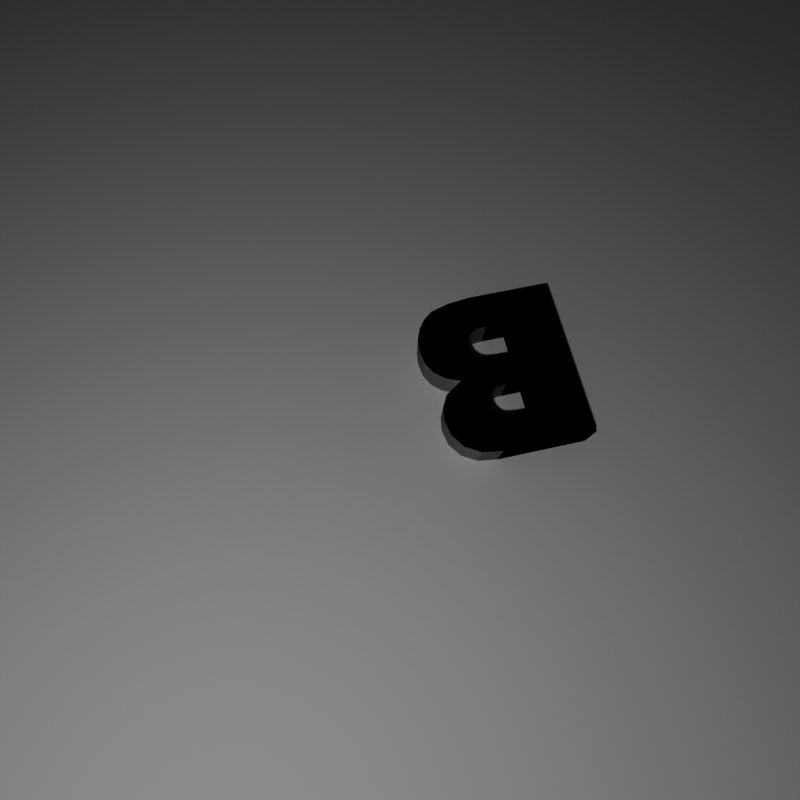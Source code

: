 # Source: data_gen.blend  (saved by Blender 2.80.75; exported with 4.5.12 LTS)
import bpy
from mathutils import Matrix  # noqa: F401  (used for matrix-valued properties, if any)

bpy.ops.wm.read_factory_settings(use_empty=True)
scene = bpy.context.scene
scene.name = 'Scene'

# ---- collections
col_collection = bpy.data.collections.new('Collection'); scene.collection.children.link(col_collection)

# ---- world
world_world = bpy.data.worlds.new('World'); scene.world = world_world
world_world.use_nodes = True; world_world.node_tree.nodes.clear()
_N = world_world.node_tree.nodes; _L = world_world.node_tree.links
n0 = _N.new('ShaderNodeOutputWorld'); n0.name = 'World Output'; n0.location = (300, 300)
n1 = _N.new('ShaderNodeBackground'); n1.name = 'Background'; n1.location = (10, 300)
n1.inputs[0].default_value = (0.05088, 0.05088, 0.05088, 1.0)
_L.new(n1.outputs[0], n0.inputs[0])
n0.is_active_output = True
world_world.color = (0.05088, 0.05088, 0.05088)
world_world.use_sun_shadow = False
world_world.sun_shadow_jitter_overblur = 0.0

# ---- cameras
cam_camera_160 = bpy.data.cameras.new('Camera.160')
cam_camera_160.sensor_fit = 'HORIZONTAL'
cam_camera_160.clip_start = 0.5
cam_camera_160.clip_end = 10.0
cam_camera_160.lens = 25.0

# ---- lights
light_light_2_176 = bpy.data.lights.new('light_2.176', 'POINT')
light_light_2_176.transmission_factor = 0.0
light_light_2_176.energy = 2500.0
light_light_2_176.shadow_soft_size = 0.25
light_light_2_176.shadow_maximum_resolution = 0.006
light_light_2_176.use_absolute_resolution = True

# ---- meshes
me_small_b_435 = bpy.data.meshes.new('small B.435')
me_small_b_435.from_pydata([(-4.112, -9.0, 0.0), (-4.112, 9.0, 4.0), (-4.112, 9.0, 0.0), (-4.112, -9.0, 4.0), (5.187, -9.0, 0.0), (5.187, -9.0, 4.0), (1.322, 1.94, 4.0), (1.322, 1.94, 0.0), (1.322, 5.353, 0.0), (1.322, 5.353, 4.0), (6.031, -4.623, 4.0), (5.694, -4.846, 4.0), (7.6, -8.754, 4.0), (5.255, -5.005, 4.0), (9.646, -8.165, 0.0), (10.62, -7.398, 0.0), (10.62, -7.398, 4.0), (9.646, -8.165, 4.0), (5.971, 9.0, 4.0), (8.2, 8.678, 4.0), (5.971, 9.0, 0.0), (8.2, 8.678, 0.0), (5.124, 2.192, 4.0), (8.35, 0.577, 4.0), (5.418, 2.388, 4.0), (3.665, 1.94, 0.0), (3.665, 1.94, 4.0), (4.733, 2.052, 0.0), (4.733, 2.052, 4.0), (5.124, 2.192, 0.0), (10.85, 6.268, 0.0), (5.789, 4.383, 0.0), (9.842, 7.711, 0.0), (11.19, 4.518, 0.0), (10.95, 3.036, 0.0), (5.912, 3.683, 0.0), (10.23, 1.78, 0.0), (8.35, 0.577, 0.0), (5.789, 2.936, 0.0), (5.418, 4.911, 0.0), (6.037, -1.971, 0.0), (6.46, -2.534, 0.0), (5.694, -4.846, 0.0), (5.255, -5.005, 0.0), (5.418, 2.388, 0.0), (5.635, 2.637, 4.0), (6.459, -4.026, 4.0), (11.84, -5.209, 4.0), (6.602, -3.254, 4.0), (12.0, -3.88, 4.0), (11.78, -2.307, 4.0), (11.37, -6.397, 0.0), (11.37, -6.397, 4.0), (5.701, -1.759, 0.0), (6.031, -4.623, 0.0), (5.26, -1.607, 0.0), (4.057, -1.486, 0.0), (5.635, 2.637, 0.0), (5.789, 2.936, 4.0), (11.84, -5.209, 0.0), (6.459, -4.026, 0.0), (12.0, -3.88, 0.0), (11.78, -2.307, 0.0), (6.602, -3.254, 0.0), (1.322, -1.486, 0.0), (5.912, 3.683, 4.0), (11.11, -1.025, 4.0), (9.98, -0.057, 4.0), (6.46, -2.534, 4.0), (5.701, -1.759, 4.0), (11.11, -1.025, 0.0), (9.98, -0.057, 0.0), (6.037, -1.971, 4.0), (5.126, 5.105, 0.0), (1.322, -5.132, 0.0), (4.069, -5.132, 0.0), (5.789, 4.383, 4.0), (5.26, -1.607, 4.0), (5.418, 4.911, 4.0), (7.6, -8.754, 0.0), (1.322, -5.132, 4.0), (1.322, -1.486, 4.0), (9.842, 7.711, 4.0), (3.701, 5.353, 0.0), (4.742, 5.243, 0.0), (5.126, 5.105, 4.0), (4.742, 5.243, 4.0), (10.23, 1.78, 4.0), (10.95, 3.036, 4.0), (11.19, 4.518, 4.0), (10.85, 6.268, 4.0), (3.701, 5.353, 4.0), (4.069, -5.132, 4.0), (4.057, -1.486, 4.0)], [], [(0, 1, 2), (3, 1, 0), (3, 4, 5), (4, 3, 0), (6, 7, 8), (6, 8, 9), (10, 11, 12), (11, 13, 12), (14, 15, 16), (14, 16, 17), (18, 19, 20), (21, 20, 19), (22, 23, 24), (25, 7, 6), (25, 6, 26), (27, 25, 26), (27, 26, 28), (29, 27, 28), (29, 28, 22), (30, 31, 32), (33, 31, 30), (34, 35, 33), (36, 35, 34), (37, 38, 36), (31, 39, 32), (21, 32, 39), (40, 37, 41), (12, 17, 10), (17, 16, 10), (42, 43, 13), (42, 13, 11), (44, 29, 22), (44, 22, 24), (24, 23, 45), (46, 10, 16), (46, 47, 48), (49, 50, 48), (15, 51, 52), (15, 52, 16), (53, 37, 40), (54, 42, 11), (54, 11, 10), (55, 56, 27), (57, 44, 24), (57, 24, 45), (45, 23, 58), (51, 59, 47), (51, 47, 52), (60, 54, 10), (60, 10, 46), (59, 61, 49), (59, 49, 47), (29, 55, 27), (38, 57, 45), (38, 45, 58), (62, 50, 49), (62, 49, 61), (55, 29, 53), (38, 37, 57), (63, 60, 46), (63, 46, 48), (44, 37, 29), (56, 64, 25), (35, 38, 58), (35, 58, 65), (66, 67, 68), (23, 22, 69), (70, 66, 50), (70, 50, 62), (41, 63, 48), (41, 48, 68), (70, 71, 67), (70, 67, 66), (40, 41, 68), (40, 68, 72), (73, 21, 39), (31, 33, 35), (71, 37, 23), (71, 23, 67), (64, 74, 0), (4, 0, 74), (75, 4, 74), (0, 2, 64), (31, 35, 65), (31, 65, 76), (22, 28, 77), (57, 37, 44), (18, 20, 1), (39, 31, 76), (39, 76, 78), (35, 36, 38), (1, 20, 2), (5, 4, 12), (79, 12, 4), (3, 5, 80), (80, 81, 3), (76, 82, 78), (83, 20, 84), (84, 20, 73), (39, 78, 85), (39, 85, 73), (14, 12, 79), (85, 18, 86), (37, 36, 87), (37, 87, 23), (2, 20, 8), (21, 73, 20), (73, 85, 86), (73, 86, 84), (85, 78, 19), (82, 19, 78), (88, 89, 65), (65, 58, 87), (87, 58, 23), (87, 88, 65), (76, 65, 89), (89, 90, 76), (82, 76, 90), (17, 12, 14), (91, 18, 9), (86, 18, 91), (19, 18, 85), (1, 9, 18), (77, 69, 22), (36, 34, 88), (36, 88, 87), (84, 86, 91), (84, 91, 83), (75, 74, 80), (75, 80, 92), (83, 8, 20), (8, 7, 2), (25, 27, 56), (7, 25, 64), (34, 33, 89), (34, 89, 88), (28, 26, 93), (3, 81, 1), (1, 6, 9), (7, 64, 2), (81, 93, 26), (6, 81, 26), (83, 91, 9), (83, 9, 8), (93, 77, 28), (43, 75, 92), (43, 92, 13), (6, 1, 81), (33, 30, 90), (33, 90, 89), (40, 72, 69), (40, 69, 53), (30, 32, 82), (30, 82, 90), (62, 63, 70), (61, 63, 62), (71, 70, 41), (59, 63, 61), (14, 54, 15), (51, 60, 59), (37, 71, 41), (53, 29, 37), (53, 69, 77), (53, 77, 55), (32, 21, 19), (32, 19, 82), (72, 68, 23), (67, 23, 68), (69, 72, 23), (68, 48, 66), (50, 66, 48), (16, 52, 46), (49, 48, 47), (47, 46, 52), (55, 77, 93), (55, 93, 56), (92, 80, 5), (56, 93, 81), (56, 81, 64), (42, 79, 43), (5, 12, 13), (13, 92, 5), (64, 81, 80), (64, 80, 74), (43, 4, 75), (14, 79, 54), (51, 15, 60), (63, 59, 60), (42, 54, 79), (4, 43, 79), (41, 70, 63), (54, 60, 15)])
me_small_b_435.use_remesh_preserve_volume = False
me_small_b_435.use_remesh_preserve_attributes = False
me_small_b_435.use_mirror_vertex_groups = False
me_small_b_435.update()
me_plane_160 = bpy.data.meshes.new('Plane.160')
me_plane_160.from_pydata([(-1.0, -1.0, 0.0), (1.0, -1.0, 0.0), (-1.0, 1.0, 0.0), (1.0, 1.0, 0.0)], [], [(0, 1, 3, 2)])
_uv = me_plane_160.uv_layers.new(name='UVMap')
_uv.uv.foreach_set('vector', [0.0, 0.0, 1.0, 0.0, 1.0, 1.0, 0.0, 1.0])
me_plane_160.use_remesh_preserve_volume = False
me_plane_160.use_remesh_preserve_attributes = False
me_plane_160.use_mirror_vertex_groups = False
me_plane_160.update()
me_small_b_436 = bpy.data.meshes.new('small B.436')
me_small_b_436.from_pydata([(-4.112, -9.0, 0.0), (-4.112, 9.0, 4.0), (-4.112, 9.0, 0.0), (-4.112, -9.0, 4.0), (5.187, -9.0, 0.0), (5.187, -9.0, 4.0), (1.322, 1.94, 4.0), (1.322, 1.94, 0.0), (1.322, 5.353, 0.0), (1.322, 5.353, 4.0), (6.031, -4.623, 4.0), (5.694, -4.846, 4.0), (7.6, -8.754, 4.0), (5.255, -5.005, 4.0), (9.646, -8.165, 0.0), (10.62, -7.398, 0.0), (10.62, -7.398, 4.0), (9.646, -8.165, 4.0), (5.971, 9.0, 4.0), (8.2, 8.678, 4.0), (5.971, 9.0, 0.0), (8.2, 8.678, 0.0), (5.124, 2.192, 4.0), (8.35, 0.577, 4.0), (5.418, 2.388, 4.0), (3.665, 1.94, 0.0), (3.665, 1.94, 4.0), (4.733, 2.052, 0.0), (4.733, 2.052, 4.0), (5.124, 2.192, 0.0), (10.85, 6.268, 0.0), (5.789, 4.383, 0.0), (9.842, 7.711, 0.0), (11.19, 4.518, 0.0), (10.95, 3.036, 0.0), (5.912, 3.683, 0.0), (10.23, 1.78, 0.0), (8.35, 0.577, 0.0), (5.789, 2.936, 0.0), (5.418, 4.911, 0.0), (6.037, -1.971, 0.0), (6.46, -2.534, 0.0), (5.694, -4.846, 0.0), (5.255, -5.005, 0.0), (5.418, 2.388, 0.0), (5.635, 2.637, 4.0), (6.459, -4.026, 4.0), (11.84, -5.209, 4.0), (6.602, -3.254, 4.0), (12.0, -3.88, 4.0), (11.78, -2.307, 4.0), (11.37, -6.397, 0.0), (11.37, -6.397, 4.0), (5.701, -1.759, 0.0), (6.031, -4.623, 0.0), (5.26, -1.607, 0.0), (4.057, -1.486, 0.0), (5.635, 2.637, 0.0), (5.789, 2.936, 4.0), (11.84, -5.209, 0.0), (6.459, -4.026, 0.0), (12.0, -3.88, 0.0), (11.78, -2.307, 0.0), (6.602, -3.254, 0.0), (1.322, -1.486, 0.0), (5.912, 3.683, 4.0), (11.11, -1.025, 4.0), (9.98, -0.057, 4.0), (6.46, -2.534, 4.0), (5.701, -1.759, 4.0), (11.11, -1.025, 0.0), (9.98, -0.057, 0.0), (6.037, -1.971, 4.0), (5.126, 5.105, 0.0), (1.322, -5.132, 0.0), (4.069, -5.132, 0.0), (5.789, 4.383, 4.0), (5.26, -1.607, 4.0), (5.418, 4.911, 4.0), (7.6, -8.754, 0.0), (1.322, -5.132, 4.0), (1.322, -1.486, 4.0), (9.842, 7.711, 4.0), (3.701, 5.353, 0.0), (4.742, 5.243, 0.0), (5.126, 5.105, 4.0), (4.742, 5.243, 4.0), (10.23, 1.78, 4.0), (10.95, 3.036, 4.0), (11.19, 4.518, 4.0), (10.85, 6.268, 4.0), (3.701, 5.353, 4.0), (4.069, -5.132, 4.0), (4.057, -1.486, 4.0)], [], [(0, 1, 2), (3, 1, 0), (3, 4, 5), (4, 3, 0), (6, 7, 8), (6, 8, 9), (10, 11, 12), (11, 13, 12), (14, 15, 16), (14, 16, 17), (18, 19, 20), (21, 20, 19), (22, 23, 24), (25, 7, 6), (25, 6, 26), (27, 25, 26), (27, 26, 28), (29, 27, 28), (29, 28, 22), (30, 31, 32), (33, 31, 30), (34, 35, 33), (36, 35, 34), (37, 38, 36), (31, 39, 32), (21, 32, 39), (40, 37, 41), (12, 17, 10), (17, 16, 10), (42, 43, 13), (42, 13, 11), (44, 29, 22), (44, 22, 24), (24, 23, 45), (46, 10, 16), (46, 47, 48), (49, 50, 48), (15, 51, 52), (15, 52, 16), (53, 37, 40), (54, 42, 11), (54, 11, 10), (55, 56, 27), (57, 44, 24), (57, 24, 45), (45, 23, 58), (51, 59, 47), (51, 47, 52), (60, 54, 10), (60, 10, 46), (59, 61, 49), (59, 49, 47), (29, 55, 27), (38, 57, 45), (38, 45, 58), (62, 50, 49), (62, 49, 61), (55, 29, 53), (38, 37, 57), (63, 60, 46), (63, 46, 48), (44, 37, 29), (56, 64, 25), (35, 38, 58), (35, 58, 65), (66, 67, 68), (23, 22, 69), (70, 66, 50), (70, 50, 62), (41, 63, 48), (41, 48, 68), (70, 71, 67), (70, 67, 66), (40, 41, 68), (40, 68, 72), (73, 21, 39), (31, 33, 35), (71, 37, 23), (71, 23, 67), (64, 74, 0), (4, 0, 74), (75, 4, 74), (0, 2, 64), (31, 35, 65), (31, 65, 76), (22, 28, 77), (57, 37, 44), (18, 20, 1), (39, 31, 76), (39, 76, 78), (35, 36, 38), (1, 20, 2), (5, 4, 12), (79, 12, 4), (3, 5, 80), (80, 81, 3), (76, 82, 78), (83, 20, 84), (84, 20, 73), (39, 78, 85), (39, 85, 73), (14, 12, 79), (85, 18, 86), (37, 36, 87), (37, 87, 23), (2, 20, 8), (21, 73, 20), (73, 85, 86), (73, 86, 84), (85, 78, 19), (82, 19, 78), (88, 89, 65), (65, 58, 87), (87, 58, 23), (87, 88, 65), (76, 65, 89), (89, 90, 76), (82, 76, 90), (17, 12, 14), (91, 18, 9), (86, 18, 91), (19, 18, 85), (1, 9, 18), (77, 69, 22), (36, 34, 88), (36, 88, 87), (84, 86, 91), (84, 91, 83), (75, 74, 80), (75, 80, 92), (83, 8, 20), (8, 7, 2), (25, 27, 56), (7, 25, 64), (34, 33, 89), (34, 89, 88), (28, 26, 93), (3, 81, 1), (1, 6, 9), (7, 64, 2), (81, 93, 26), (6, 81, 26), (83, 91, 9), (83, 9, 8), (93, 77, 28), (43, 75, 92), (43, 92, 13), (6, 1, 81), (33, 30, 90), (33, 90, 89), (40, 72, 69), (40, 69, 53), (30, 32, 82), (30, 82, 90), (62, 63, 70), (61, 63, 62), (71, 70, 41), (59, 63, 61), (14, 54, 15), (51, 60, 59), (37, 71, 41), (53, 29, 37), (53, 69, 77), (53, 77, 55), (32, 21, 19), (32, 19, 82), (72, 68, 23), (67, 23, 68), (69, 72, 23), (68, 48, 66), (50, 66, 48), (16, 52, 46), (49, 48, 47), (47, 46, 52), (55, 77, 93), (55, 93, 56), (92, 80, 5), (56, 93, 81), (56, 81, 64), (42, 79, 43), (5, 12, 13), (13, 92, 5), (64, 81, 80), (64, 80, 74), (43, 4, 75), (14, 79, 54), (51, 15, 60), (63, 59, 60), (42, 54, 79), (4, 43, 79), (41, 70, 63), (54, 60, 15)])
me_small_b_436.use_remesh_preserve_volume = False
me_small_b_436.use_remesh_preserve_attributes = False
me_small_b_436.use_mirror_vertex_groups = False
me_small_b_436.update()

# ---- objects
ob_light_2_80 = bpy.data.objects.new('light_2.80', light_light_2_176)
ob_small_b = bpy.data.objects.new('small B', me_small_b_435)
ob_plane = bpy.data.objects.new('Plane', me_plane_160)
ob_camera = bpy.data.objects.new('Camera', cam_camera_160)
ob_small_b_001 = bpy.data.objects.new('small B.001', me_small_b_436)

# ---- transforms, parenting, visibility, modifiers, constraints
ob_light_2_80.location = (4.0, 4.0, 10.0)
ob_light_2_80.lineart.crease_threshold = 0.0
ob_small_b.location = (0.0, 0.0, 0.0)
ob_small_b.scale = (0.1, 0.1, 0.1)
ob_small_b.lineart.crease_threshold = 0.0
ob_plane.location = (0.0, 0.0, 0.0)
ob_plane.scale = (40.0, 40.0, 40.0)
ob_plane.lineart.crease_threshold = 0.0
ob_camera.location = (1.929, 1.999, 6.0)
ob_camera.rotation_euler = (0.3284, -1.902e-08, 2.93)
ob_camera.lineart.crease_threshold = 0.0
ob_small_b_001.location = (0.0, 0.0, 0.0)
ob_small_b_001.scale = (0.1, 0.1, 0.1)
ob_small_b_001.lineart.crease_threshold = 0.0

# ---- collection membership
scene.collection.objects.link(ob_light_2_80)
scene.collection.objects.link(ob_small_b)
scene.collection.objects.link(ob_plane)
scene.collection.objects.link(ob_camera)
scene.collection.objects.link(ob_small_b_001)

# ---- scene / render settings (as saved in the file)
scene.camera = ob_camera
scene.frame_start = 1; scene.frame_end = 250; scene.frame_set(5)
scene.render.engine = 'BLENDER_EEVEE_NEXT'
scene.render.image_settings.color_depth = '16'
scene.render.resolution_x = 640
scene.render.resolution_y = 640
scene.cycles.use_denoising = False
scene.cycles.samples = 128
scene.cycles.sampling_pattern = 'TABULATED_SOBOL'
scene.cycles.use_adaptive_sampling = False
scene.cycles.use_light_tree = False
scene.view_settings.view_transform = 'Raw'
bpy.context.view_layer.update()
